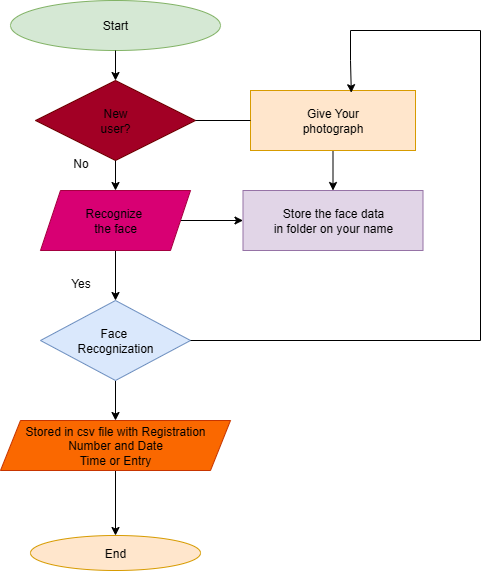

The diagram above was exported from draw.io. Its source (the exported page's mxGraphModel, read from the mxfile embedded in the PNG):
<mxGraphModel dx="1737" dy="937" grid="1" gridSize="10" guides="1" tooltips="1" connect="1" arrows="1" fold="1" page="1" pageScale="1" pageWidth="850" pageHeight="1100" math="0" shadow="0">
  <root>
    <mxCell id="0" />
    <mxCell id="1" parent="0" />
    <mxCell id="3bd_8XeccRrSsgKcVKQZ-1" value="Start" style="ellipse;whiteSpace=wrap;html=1;fillColor=#d5e8d4;strokeColor=#82b366;" vertex="1" parent="1">
      <mxGeometry x="290" y="20" width="210" height="50" as="geometry" />
    </mxCell>
    <mxCell id="3bd_8XeccRrSsgKcVKQZ-2" value="&lt;font style=&quot;color: rgb(0, 0, 0);&quot;&gt;New&lt;/font&gt;&lt;div&gt;&lt;font style=&quot;color: rgb(0, 0, 0);&quot;&gt;&lt;font style=&quot;color: rgb(0, 0, 0);&quot;&gt;user&lt;/font&gt;?&lt;/font&gt;&lt;/div&gt;" style="rhombus;whiteSpace=wrap;html=1;fillColor=#a20025;fontColor=#ffffff;strokeColor=#6F0000;" vertex="1" parent="1">
      <mxGeometry x="315" y="100" width="160" height="80" as="geometry" />
    </mxCell>
    <mxCell id="3bd_8XeccRrSsgKcVKQZ-3" value="" style="endArrow=classic;html=1;rounded=0;exitX=0.5;exitY=1;exitDx=0;exitDy=0;" edge="1" parent="1" source="3bd_8XeccRrSsgKcVKQZ-1" target="3bd_8XeccRrSsgKcVKQZ-2">
      <mxGeometry width="50" height="50" relative="1" as="geometry">
        <mxPoint x="220" y="210" as="sourcePoint" />
        <mxPoint x="270" y="160" as="targetPoint" />
      </mxGeometry>
    </mxCell>
    <mxCell id="3bd_8XeccRrSsgKcVKQZ-7" value="" style="edgeStyle=orthogonalEdgeStyle;rounded=0;orthogonalLoop=1;jettySize=auto;html=1;" edge="1" parent="1" source="3bd_8XeccRrSsgKcVKQZ-4" target="3bd_8XeccRrSsgKcVKQZ-6">
      <mxGeometry relative="1" as="geometry" />
    </mxCell>
    <mxCell id="3bd_8XeccRrSsgKcVKQZ-19" value="" style="edgeStyle=orthogonalEdgeStyle;rounded=0;orthogonalLoop=1;jettySize=auto;html=1;" edge="1" parent="1" source="3bd_8XeccRrSsgKcVKQZ-4" target="3bd_8XeccRrSsgKcVKQZ-15">
      <mxGeometry relative="1" as="geometry" />
    </mxCell>
    <mxCell id="3bd_8XeccRrSsgKcVKQZ-4" value="&lt;font style=&quot;color: rgb(0, 0, 0);&quot;&gt;Recognize&amp;nbsp;&lt;/font&gt;&lt;div&gt;&lt;font style=&quot;color: rgb(0, 0, 0);&quot;&gt;the face&lt;/font&gt;&lt;/div&gt;" style="shape=parallelogram;perimeter=parallelogramPerimeter;whiteSpace=wrap;html=1;fixedSize=1;fillColor=#d80073;fontColor=#ffffff;strokeColor=#A50040;" vertex="1" parent="1">
      <mxGeometry x="320" y="210" width="150" height="60" as="geometry" />
    </mxCell>
    <mxCell id="3bd_8XeccRrSsgKcVKQZ-5" value="" style="endArrow=classic;html=1;rounded=0;exitX=0.5;exitY=1;exitDx=0;exitDy=0;entryX=0.5;entryY=0;entryDx=0;entryDy=0;" edge="1" parent="1" source="3bd_8XeccRrSsgKcVKQZ-2" target="3bd_8XeccRrSsgKcVKQZ-4">
      <mxGeometry width="50" height="50" relative="1" as="geometry">
        <mxPoint x="180" y="300" as="sourcePoint" />
        <mxPoint x="230" y="250" as="targetPoint" />
      </mxGeometry>
    </mxCell>
    <mxCell id="3bd_8XeccRrSsgKcVKQZ-9" value="" style="edgeStyle=orthogonalEdgeStyle;rounded=0;orthogonalLoop=1;jettySize=auto;html=1;" edge="1" parent="1" source="3bd_8XeccRrSsgKcVKQZ-6" target="3bd_8XeccRrSsgKcVKQZ-8">
      <mxGeometry relative="1" as="geometry">
        <mxPoint x="395" y="440" as="targetPoint" />
      </mxGeometry>
    </mxCell>
    <mxCell id="3bd_8XeccRrSsgKcVKQZ-6" value="Face&amp;nbsp;&lt;div&gt;Recognization&lt;/div&gt;" style="rhombus;whiteSpace=wrap;html=1;fillColor=#dae8fc;strokeColor=#6c8ebf;" vertex="1" parent="1">
      <mxGeometry x="320" y="320" width="150" height="80" as="geometry" />
    </mxCell>
    <mxCell id="3bd_8XeccRrSsgKcVKQZ-11" value="" style="edgeStyle=orthogonalEdgeStyle;rounded=0;orthogonalLoop=1;jettySize=auto;html=1;" edge="1" parent="1" source="3bd_8XeccRrSsgKcVKQZ-8" target="3bd_8XeccRrSsgKcVKQZ-10">
      <mxGeometry relative="1" as="geometry" />
    </mxCell>
    <mxCell id="3bd_8XeccRrSsgKcVKQZ-8" value="Stored in csv file with Registration&lt;div&gt;Number and Date&lt;/div&gt;&lt;div&gt;Time or Entry&lt;/div&gt;" style="shape=parallelogram;perimeter=parallelogramPerimeter;whiteSpace=wrap;html=1;fixedSize=1;fillColor=#fa6800;fontColor=#000000;strokeColor=#C73500;" vertex="1" parent="1">
      <mxGeometry x="280" y="440" width="230" height="50" as="geometry" />
    </mxCell>
    <mxCell id="3bd_8XeccRrSsgKcVKQZ-10" value="End" style="ellipse;whiteSpace=wrap;html=1;fillColor=#ffe6cc;strokeColor=#d79b00;" vertex="1" parent="1">
      <mxGeometry x="310" y="555" width="170" height="35" as="geometry" />
    </mxCell>
    <mxCell id="3bd_8XeccRrSsgKcVKQZ-18" value="" style="edgeStyle=orthogonalEdgeStyle;rounded=0;orthogonalLoop=1;jettySize=auto;html=1;" edge="1" parent="1" source="3bd_8XeccRrSsgKcVKQZ-12" target="3bd_8XeccRrSsgKcVKQZ-15">
      <mxGeometry relative="1" as="geometry" />
    </mxCell>
    <mxCell id="3bd_8XeccRrSsgKcVKQZ-12" value="Give Your&lt;div&gt;photograph&lt;/div&gt;" style="whiteSpace=wrap;html=1;fillColor=#ffe6cc;strokeColor=#d79b00;" vertex="1" parent="1">
      <mxGeometry x="530" y="110" width="165" height="60" as="geometry" />
    </mxCell>
    <mxCell id="3bd_8XeccRrSsgKcVKQZ-15" value="Store the face data&lt;div&gt;in folder on your name&lt;/div&gt;" style="whiteSpace=wrap;html=1;fillColor=#e1d5e7;strokeColor=#9673a6;" vertex="1" parent="1">
      <mxGeometry x="522.5" y="210" width="180" height="60" as="geometry" />
    </mxCell>
    <mxCell id="3bd_8XeccRrSsgKcVKQZ-23" value="" style="endArrow=none;html=1;rounded=0;entryX=1;entryY=0.5;entryDx=0;entryDy=0;" edge="1" parent="1" target="3bd_8XeccRrSsgKcVKQZ-6">
      <mxGeometry width="50" height="50" relative="1" as="geometry">
        <mxPoint x="760" y="360" as="sourcePoint" />
        <mxPoint x="480" y="360" as="targetPoint" />
      </mxGeometry>
    </mxCell>
    <mxCell id="3bd_8XeccRrSsgKcVKQZ-24" value="" style="endArrow=none;html=1;rounded=0;" edge="1" parent="1">
      <mxGeometry width="50" height="50" relative="1" as="geometry">
        <mxPoint x="760" y="360" as="sourcePoint" />
        <mxPoint x="760" y="50" as="targetPoint" />
      </mxGeometry>
    </mxCell>
    <mxCell id="3bd_8XeccRrSsgKcVKQZ-25" value="" style="endArrow=none;html=1;rounded=0;" edge="1" parent="1">
      <mxGeometry width="50" height="50" relative="1" as="geometry">
        <mxPoint x="760" y="50" as="sourcePoint" />
        <mxPoint x="630" y="50" as="targetPoint" />
      </mxGeometry>
    </mxCell>
    <mxCell id="3bd_8XeccRrSsgKcVKQZ-26" value="" style="endArrow=classic;html=1;rounded=0;entryX=0.611;entryY=0.037;entryDx=0;entryDy=0;entryPerimeter=0;" edge="1" parent="1" target="3bd_8XeccRrSsgKcVKQZ-12">
      <mxGeometry width="50" height="50" relative="1" as="geometry">
        <mxPoint x="630" y="50" as="sourcePoint" />
        <mxPoint x="550" y="100" as="targetPoint" />
        <Array as="points">
          <mxPoint x="630" y="80" />
        </Array>
      </mxGeometry>
    </mxCell>
    <mxCell id="3bd_8XeccRrSsgKcVKQZ-27" value="No" style="text;html=1;align=center;verticalAlign=middle;resizable=0;points=[];autosize=1;strokeColor=none;fillColor=none;" vertex="1" parent="1">
      <mxGeometry x="340" y="168" width="40" height="30" as="geometry" />
    </mxCell>
    <mxCell id="3bd_8XeccRrSsgKcVKQZ-28" value="Yes" style="text;html=1;align=center;verticalAlign=middle;resizable=0;points=[];autosize=1;strokeColor=none;fillColor=none;" vertex="1" parent="1">
      <mxGeometry x="340" y="288" width="40" height="30" as="geometry" />
    </mxCell>
    <mxCell id="3bd_8XeccRrSsgKcVKQZ-29" value="" style="endArrow=none;html=1;rounded=0;exitX=1;exitY=0.5;exitDx=0;exitDy=0;" edge="1" parent="1" source="3bd_8XeccRrSsgKcVKQZ-2" target="3bd_8XeccRrSsgKcVKQZ-12">
      <mxGeometry width="50" height="50" relative="1" as="geometry">
        <mxPoint x="360" y="260" as="sourcePoint" />
        <mxPoint x="500" y="183" as="targetPoint" />
      </mxGeometry>
    </mxCell>
  </root>
</mxGraphModel>